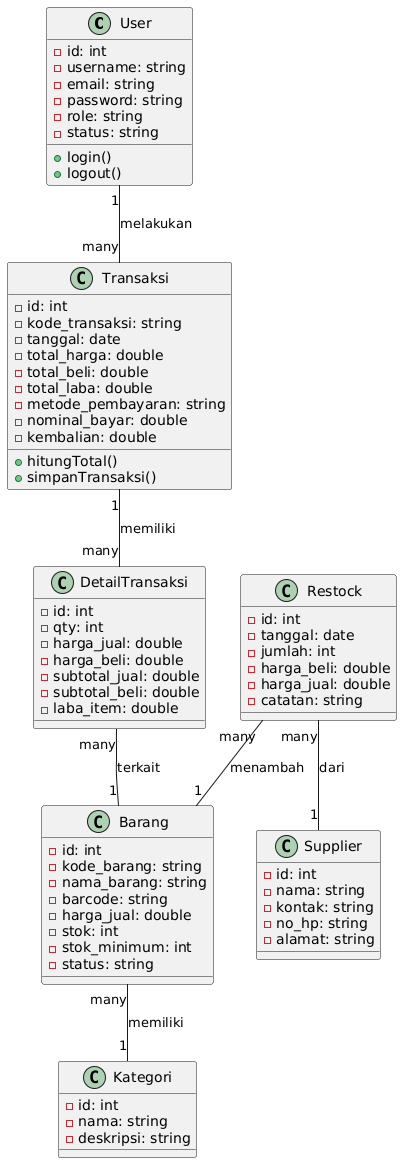

The diagram above was rendered by PlantUML. Its source (embedded in the PNG):
@startuml
class User {
  - id: int
  - username: string
  - email: string
  - password: string
  - role: string
  - status: string
  + login()
  + logout()
}

class Kategori {
  - id: int
  - nama: string
  - deskripsi: string
}


class Barang {
  - id: int
  - kode_barang: string
  - nama_barang: string
  - barcode: string
  - harga_jual: double
  - stok: int
  - stok_minimum: int
  - status: string
}


class Supplier {
  - id: int
  - nama: string
  - kontak: string
  - no_hp: string
  - alamat: string
}


class Restock {
  - id: int
  - tanggal: date
  - jumlah: int
  - harga_beli: double
  - harga_jual: double
  - catatan: string
}

class Transaksi {
  - id: int
  - kode_transaksi: string
  - tanggal: date
  - total_harga: double
  - total_beli: double
  - total_laba: double
  - metode_pembayaran: string
  - nominal_bayar: double
  - kembalian: double
  + hitungTotal()
  + simpanTransaksi()
}

class DetailTransaksi {
  - id: int
  - qty: int
  - harga_jual: double
  - harga_beli: double
  - subtotal_jual: double
  - subtotal_beli: double
  - laba_item: double
}

User "1" -- "many" Transaksi : melakukan
Transaksi "1" -- "many" DetailTransaksi : memiliki
DetailTransaksi "many" -- "1" Barang : terkait

Barang "many" -- "1" Kategori : memiliki
Restock "many" -- "1" Barang : menambah
Restock "many" -- "1" Supplier : dari
@enduml